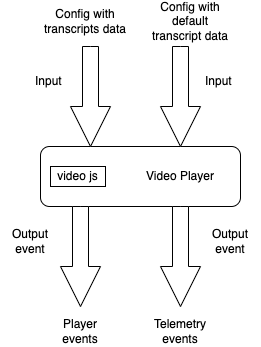

The diagram above was exported from draw.io. Its source (the exported page's mxGraphModel, read from the mxfile embedded in the PNG):
<mxGraphModel dx="1186" dy="557" grid="1" gridSize="10" guides="1" tooltips="1" connect="1" arrows="1" fold="1" page="1" pageScale="1" pageWidth="827" pageHeight="1169" math="0" shadow="0">
  <root>
    <mxCell id="0" />
    <mxCell id="1" parent="0" />
    <mxCell id="EFGxeCqmS4CrWlMcQqiA-1" value="" style="rounded=1;whiteSpace=wrap;html=1;" vertex="1" parent="1">
      <mxGeometry x="220" y="260" width="200" height="60" as="geometry" />
    </mxCell>
    <mxCell id="EFGxeCqmS4CrWlMcQqiA-3" value="" style="html=1;shadow=0;dashed=0;align=center;verticalAlign=middle;shape=mxgraph.arrows2.arrow;dy=0.6;dx=40;direction=south;notch=0;" vertex="1" parent="1">
      <mxGeometry x="250" y="160" width="40" height="100" as="geometry" />
    </mxCell>
    <mxCell id="EFGxeCqmS4CrWlMcQqiA-4" value="" style="html=1;shadow=0;dashed=0;align=center;verticalAlign=middle;shape=mxgraph.arrows2.arrow;dy=0.6;dx=40;direction=south;notch=0;" vertex="1" parent="1">
      <mxGeometry x="340" y="160" width="40" height="100" as="geometry" />
    </mxCell>
    <mxCell id="EFGxeCqmS4CrWlMcQqiA-7" value="Video Player" style="text;html=1;strokeColor=none;fillColor=none;align=center;verticalAlign=middle;whiteSpace=wrap;rounded=0;" vertex="1" parent="1">
      <mxGeometry x="315" y="275" width="90" height="30" as="geometry" />
    </mxCell>
    <mxCell id="EFGxeCqmS4CrWlMcQqiA-8" value="Player events" style="text;html=1;strokeColor=none;fillColor=none;align=center;verticalAlign=middle;whiteSpace=wrap;rounded=0;" vertex="1" parent="1">
      <mxGeometry x="230" y="430" width="60" height="30" as="geometry" />
    </mxCell>
    <mxCell id="EFGxeCqmS4CrWlMcQqiA-9" value="Telemetry events" style="text;html=1;strokeColor=none;fillColor=none;align=center;verticalAlign=middle;whiteSpace=wrap;rounded=0;" vertex="1" parent="1">
      <mxGeometry x="330" y="430" width="60" height="30" as="geometry" />
    </mxCell>
    <mxCell id="EFGxeCqmS4CrWlMcQqiA-10" value="Config with transcripts data" style="text;html=1;strokeColor=none;fillColor=none;align=center;verticalAlign=middle;whiteSpace=wrap;rounded=0;" vertex="1" parent="1">
      <mxGeometry x="220" y="120" width="90" height="30" as="geometry" />
    </mxCell>
    <mxCell id="EFGxeCqmS4CrWlMcQqiA-11" value="Config with default transcript data" style="text;html=1;strokeColor=none;fillColor=none;align=center;verticalAlign=middle;whiteSpace=wrap;rounded=0;" vertex="1" parent="1">
      <mxGeometry x="325" y="120" width="90" height="30" as="geometry" />
    </mxCell>
    <mxCell id="EFGxeCqmS4CrWlMcQqiA-12" value="Input&amp;nbsp;" style="text;html=1;strokeColor=none;fillColor=none;align=center;verticalAlign=middle;whiteSpace=wrap;rounded=0;" vertex="1" parent="1">
      <mxGeometry x="370" y="180" width="60" height="30" as="geometry" />
    </mxCell>
    <mxCell id="EFGxeCqmS4CrWlMcQqiA-13" value="Input&amp;nbsp;" style="text;html=1;strokeColor=none;fillColor=none;align=center;verticalAlign=middle;whiteSpace=wrap;rounded=0;" vertex="1" parent="1">
      <mxGeometry x="200" y="180" width="60" height="30" as="geometry" />
    </mxCell>
    <mxCell id="EFGxeCqmS4CrWlMcQqiA-14" value="" style="html=1;shadow=0;dashed=0;align=center;verticalAlign=middle;shape=mxgraph.arrows2.arrow;dy=0.6;dx=40;direction=south;notch=0;" vertex="1" parent="1">
      <mxGeometry x="240" y="320" width="40" height="100" as="geometry" />
    </mxCell>
    <mxCell id="EFGxeCqmS4CrWlMcQqiA-17" value="" style="html=1;shadow=0;dashed=0;align=center;verticalAlign=middle;shape=mxgraph.arrows2.arrow;dy=0.6;dx=40;direction=south;notch=0;" vertex="1" parent="1">
      <mxGeometry x="340" y="320" width="40" height="100" as="geometry" />
    </mxCell>
    <mxCell id="EFGxeCqmS4CrWlMcQqiA-18" value="video js" style="rounded=0;whiteSpace=wrap;html=1;" vertex="1" parent="1">
      <mxGeometry x="230" y="280" width="55" height="20" as="geometry" />
    </mxCell>
    <mxCell id="EFGxeCqmS4CrWlMcQqiA-19" value="Output event" style="text;html=1;strokeColor=none;fillColor=none;align=center;verticalAlign=middle;whiteSpace=wrap;rounded=0;" vertex="1" parent="1">
      <mxGeometry x="180" y="340" width="60" height="30" as="geometry" />
    </mxCell>
    <mxCell id="EFGxeCqmS4CrWlMcQqiA-20" value="Output event" style="text;html=1;strokeColor=none;fillColor=none;align=center;verticalAlign=middle;whiteSpace=wrap;rounded=0;" vertex="1" parent="1">
      <mxGeometry x="380" y="340" width="60" height="30" as="geometry" />
    </mxCell>
  </root>
</mxGraphModel>